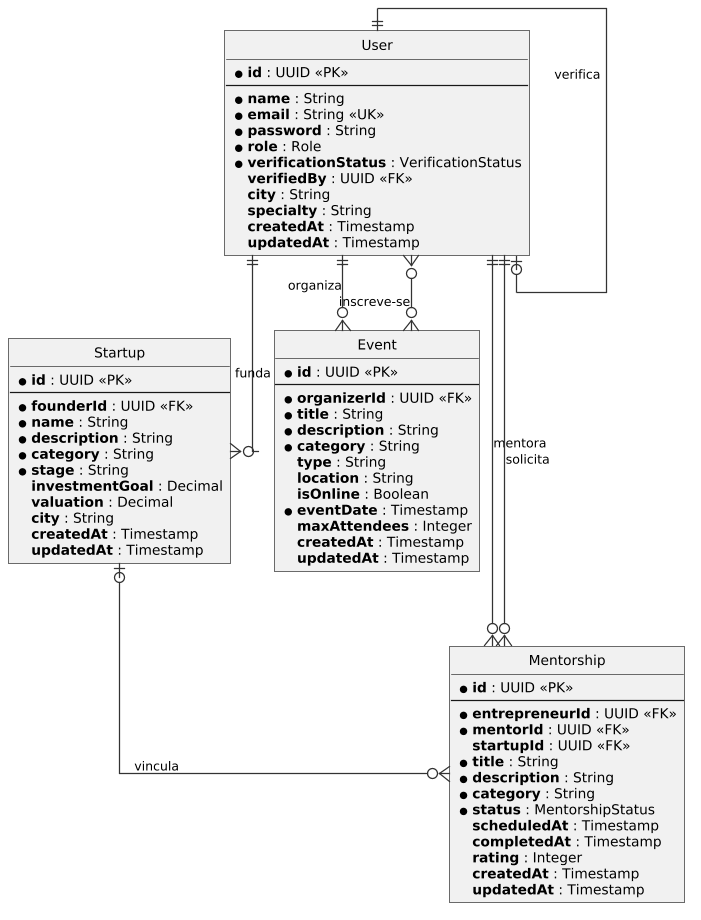

The diagram above was rendered by PlantUML. Its source (embedded in the PNG):
@startuml er-nucleo-sheconnect

!include ../../_includes/estilo.puml

entity "User" as user {
  * **id** : UUID <<PK>>
  --
  * **name** : String
  * **email** : String <<UK>>
  * **password** : String
  * **role** : Role
  * **verificationStatus** : VerificationStatus
  **verifiedBy** : UUID <<FK>>
  **city** : String
  **specialty** : String
  **createdAt** : Timestamp
  **updatedAt** : Timestamp
}

entity "Startup" as startup {
  * **id** : UUID <<PK>>
  --
  * **founderId** : UUID <<FK>>
  * **name** : String
  * **description** : String
  * **category** : String
  * **stage** : String
  **investmentGoal** : Decimal
  **valuation** : Decimal
  **city** : String
  **createdAt** : Timestamp
  **updatedAt** : Timestamp
}

entity "Event" as event {
  * **id** : UUID <<PK>>
  --
  * **organizerId** : UUID <<FK>>
  * **title** : String
  * **description** : String
  * **category** : String
  **type** : String
  **location** : String
  **isOnline** : Boolean
  * **eventDate** : Timestamp
  **maxAttendees** : Integer
  **createdAt** : Timestamp
  **updatedAt** : Timestamp
}

entity "Mentorship" as mentorship {
  * **id** : UUID <<PK>>
  --
  * **entrepreneurId** : UUID <<FK>>
  * **mentorId** : UUID <<FK>>
  **startupId** : UUID <<FK>>
  * **title** : String
  * **description** : String
  * **category** : String
  * **status** : MentorshipStatus
  **scheduledAt** : Timestamp
  **completedAt** : Timestamp
  **rating** : Integer
  **createdAt** : Timestamp
  **updatedAt** : Timestamp
}

user ||--o| user : verifica
user ||--o{ startup : funda
user ||--o{ event : organiza
user }o--o{ event : inscreve-se
user ||--o{ mentorship : mentora
user ||--o{ mentorship : solicita
startup |o--o{ mentorship : vincula

@enduml